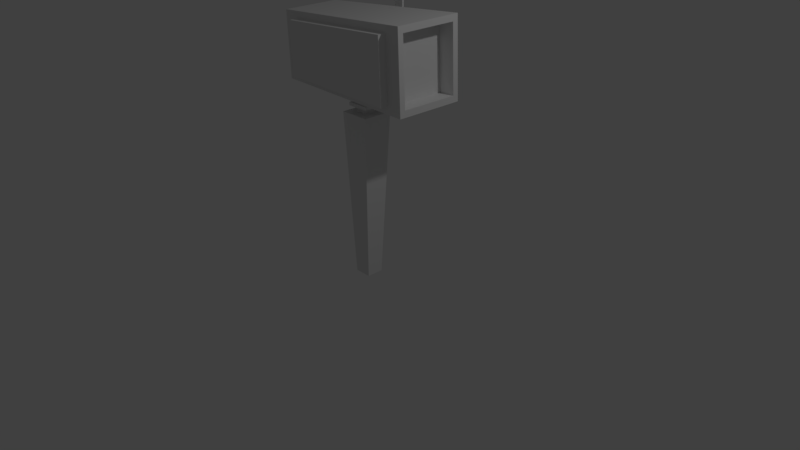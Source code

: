 # Source: mailbox1.blend  (saved by Blender 2.78.0; exported with 4.5.12 LTS)
import bpy
from mathutils import Matrix  # noqa: F401  (used for matrix-valued properties, if any)

bpy.ops.wm.read_factory_settings(use_empty=True)
scene = bpy.context.scene
scene.name = 'Scene'

# ---- collections
col_collection_1 = bpy.data.collections.new('Collection 1'); scene.collection.children.link(col_collection_1)

# ---- materials (node trees are filled in below, after node groups)
mat_material = bpy.data.materials.new('Material')
mat_material.alpha_threshold = 0.0
mat_material.use_transparent_shadow = False
mat_material.roughness = 0.5
mat_material.line_color = (0.0, 0.0, 0.0, 1.0)

# ---- material node trees

# ---- world
world_world = bpy.data.worlds.new('World'); scene.world = world_world
world_world.color = (0.05088, 0.05088, 0.05088)
world_world.use_sun_shadow = False
world_world.sun_shadow_jitter_overblur = 0.0
world_world.cycles.sampling_method = 'MANUAL'

# ---- cameras
cam_camera = bpy.data.cameras.new('Camera')
cam_camera.clip_end = 100.0
cam_camera.lens = 35.0
cam_camera.sensor_width = 32.0
cam_camera.sensor_height = 18.0
cam_camera.ortho_scale = 7.314
cam_camera.dof.focus_distance = 0.0
cam_camera.dof.aperture_fstop = 128.0

# ---- lights
light_lamp = bpy.data.lights.new('Lamp', 'POINT')
light_lamp.transmission_factor = 0.0
light_lamp.cutoff_distance = 30.0
light_lamp.energy = 100.0
light_lamp.shadow_buffer_clip_start = 1.001
light_lamp.shadow_soft_size = 0.1
light_lamp.shadow_maximum_resolution = 0.006
light_lamp.use_absolute_resolution = True

# ---- meshes
me_cube = bpy.data.meshes.new('Cube')
me_cube.from_pydata([(0.4647, 0.4647, -1.0), (0.4647, -0.4647, -1.0), (-0.4647, -0.4647, -1.0), (-0.4647, 0.4647, -1.0), (0.8264, 0.8264, 8.046), (0.8264, -0.8264, 8.046), (-0.8264, -0.8264, 8.046), (-0.8264, 0.8264, 8.046), (0.3193, 0.3193, 8.046), (0.3193, -0.3193, 8.046), (-0.3193, 0.3193, 8.046), (-0.3193, -0.3193, 8.046), (0.3193, 0.3193, 8.366), (0.3193, -0.3193, 8.366), (-0.3193, 0.3193, 8.366), (-0.3193, -0.3193, 8.366), (0.6042, 0.6042, 8.366), (0.6042, -0.6042, 8.366), (-0.6042, 0.6042, 8.366), (-0.6042, -0.6042, 8.366), (0.6042, 0.6042, 8.54), (0.6042, -0.6042, 8.54), (-0.6042, 0.6042, 8.54), (-0.6042, -0.6042, 8.54), (0.1758, 0.1758, 8.54), (0.1758, -0.1758, 8.54), (-0.1758, 0.1758, 8.54), (-0.1758, -0.1758, 8.54), (0.1758, 0.1758, 8.951), (0.1758, -0.1758, 8.951), (-0.1758, 0.1758, 8.951), (-0.1758, -0.1758, 8.951), (0.8046, 0.8046, 8.951), (0.8046, -0.8046, 8.951), (-0.8046, 0.8046, 8.951), (-0.8046, -0.8046, 8.951), (0.8046, 0.8046, 9.22), (0.8046, -0.8046, 9.22), (-0.8046, 0.8046, 9.22), (-0.8046, -0.8046, 9.22)], [], [(0, 1, 2, 3), (5, 4, 8, 9), (0, 4, 5, 1), (1, 5, 6, 2), (2, 6, 7, 3), (4, 0, 3, 7), (10, 11, 15, 14), (7, 6, 11, 10), (4, 7, 10, 8), (6, 5, 9, 11), (15, 13, 17, 19), (8, 10, 14, 12), (11, 9, 13, 15), (9, 8, 12, 13), (19, 17, 21, 23), (13, 12, 16, 17), (14, 15, 19, 18), (12, 14, 18, 16), (22, 23, 27, 26), (17, 16, 20, 21), (18, 19, 23, 22), (16, 18, 22, 20), (27, 25, 29, 31), (20, 22, 26, 24), (23, 21, 25, 27), (21, 20, 24, 25), (29, 28, 32, 33), (25, 24, 28, 29), (26, 27, 31, 30), (24, 26, 30, 28), (34, 35, 39, 38), (30, 31, 35, 34), (28, 30, 34, 32), (31, 29, 33, 35), (36, 38, 39, 37), (32, 34, 38, 36), (35, 33, 37, 39), (33, 32, 36, 37)])
me_cube.materials.append(mat_material)
me_cube.use_remesh_preserve_volume = False
me_cube.use_remesh_preserve_attributes = False
me_cube.use_mirror_vertex_groups = False
me_cube.update()
me_cube_002 = bpy.data.meshes.new('Cube.002')
me_cube_002.from_pydata([(-0.5119, -1.0, -1.0), (-0.5119, -1.0, 0.6219), (-0.5119, 1.0, -1.0), (-0.5119, 1.0, 0.6219), (0.5119, -1.0, -1.0), (0.5119, -1.0, 1.16), (0.5119, 1.0, -1.0), (0.5119, 1.0, 1.16), (0.5119, 1.0, 0.5715), (0.5119, -1.0, 0.5715), (2.153, 0.3386, 1.229), (2.153, -0.3386, 1.229), (2.153, 0.3386, 1.029), (2.153, -0.3386, 1.029)], [], [(0, 1, 3, 2), (2, 3, 8, 6), (6, 8, 9, 4), (4, 9, 1, 0), (2, 6, 4, 0), (7, 3, 1, 5), (8, 3, 7), (8, 7, 10, 12), (1, 9, 5), (13, 12, 10, 11), (7, 5, 11, 10), (9, 8, 12, 13), (5, 9, 13, 11)])
me_cube_002.use_remesh_preserve_volume = False
me_cube_002.use_remesh_preserve_attributes = False
me_cube_002.use_mirror_vertex_groups = False
me_cube_002.update()
me_cube_001 = bpy.data.meshes.new('Cube.001')
me_cube_001.from_pydata([(-1.238, -1.005, -1.005), (-1.238, -1.005, 1.005), (-1.238, 1.005, -1.005), (-1.238, 1.005, 1.005), (1.151, -1.194, -1.194), (1.151, -1.194, 1.194), (1.151, 1.194, -1.194), (1.151, 1.194, 1.194), (1.151, 0.9972, 0.9972), (1.151, 0.9972, -0.9972), (1.151, -0.9972, -0.9972), (1.151, -0.9972, 0.9972), (0.9078, 0.9972, 0.9972), (0.9078, 0.9972, -0.9972), (0.9078, -0.9972, -0.9972), (0.9078, -0.9972, 0.9972), (-0.9989, -1.024, -0.8042), (-0.9989, -1.024, 0.8042), (0.912, -1.175, 0.9554), (0.912, -1.175, -0.9554), (-1.003, -1.293, -0.8042), (-1.003, -1.293, 0.8042), (0.9078, -1.444, 0.9554), (0.9078, -1.444, -0.9554), (-0.9989, 1.024, 0.8042), (-0.9989, 1.024, -0.8042), (0.912, 1.175, -0.9554), (0.912, 1.175, 0.9554), (-1.003, 1.293, 0.8042), (-1.003, 1.293, -0.8042), (0.9078, 1.444, -0.9554), (0.9078, 1.444, 0.9554), (-0.1794, 1.353, 0.2426), (-0.1825, 1.353, -0.08513), (0.02652, 1.384, -0.101), (0.03018, 1.384, 0.2884), (-0.1846, 1.529, 0.2428), (-0.1876, 1.529, -0.08493), (0.02137, 1.56, -0.1008), (0.02503, 1.56, 0.2886)], [], [(0, 1, 3, 2), (3, 7, 27, 24), (7, 5, 11, 8), (1, 0, 16, 17), (2, 6, 4, 0), (7, 3, 1, 5), (8, 11, 15, 12), (6, 7, 8, 9), (5, 4, 10, 11), (4, 6, 9, 10), (13, 12, 15, 14), (9, 8, 12, 13), (11, 10, 14, 15), (10, 9, 13, 14), (16, 19, 23, 20), (0, 4, 19, 16), (5, 1, 17, 18), (4, 5, 18, 19), (23, 22, 21, 20), (17, 16, 20, 21), (18, 17, 21, 22), (19, 18, 22, 23), (27, 26, 30, 31), (2, 3, 24, 25), (7, 6, 26, 27), (6, 2, 25, 26), (31, 30, 34, 35), (26, 25, 29, 30), (24, 27, 31, 28), (25, 24, 28, 29), (32, 35, 39, 36), (30, 29, 33, 34), (28, 31, 35, 32), (29, 28, 32, 33), (37, 36, 39, 38), (33, 32, 36, 37), (35, 34, 38, 39), (34, 33, 37, 38)])
me_cube_001.use_remesh_preserve_volume = False
me_cube_001.use_remesh_preserve_attributes = False
me_cube_001.use_mirror_vertex_groups = False
me_cube_001.update()

# ---- objects
ob_cube = bpy.data.objects.new('Cube', me_cube)
ob_cube_002 = bpy.data.objects.new('Cube.002', me_cube_002)
ob_cube_001 = bpy.data.objects.new('Cube.001', me_cube_001)
ob_lamp = bpy.data.objects.new('Lamp', light_lamp)
ob_camera = bpy.data.objects.new('Camera', cam_camera)

# ---- transforms, parenting, visibility, modifiers, constraints
ob_cube.location = (0.0, 0.0, 0.0)
ob_cube.scale = (0.2386, 0.2386, 0.2386)
ob_cube.lock_rotations_4d = False
ob_cube.empty_display_type = 'ARROWS'
ob_cube.lineart.crease_threshold = 0.0
ob_cube_002.parent = ob_cube
ob_cube_002.matrix_parent_inverse = Matrix(((4.191, 0.0, 0.0, 0.0), (0.0, 4.191, 0.0, 0.0), (0.0, 0.0, 4.191, 0.0), (0.0, 0.0, 0.0, 1.0)))
ob_cube_002.location = (0.0, 0.5319, 3.092)
ob_cube_002.rotation_euler = (0.0, -0.0, -3.142)
ob_cube_002.scale = (0.1242, 0.01078, 0.3765)
ob_cube_002.lineart.crease_threshold = 0.0
ob_cube_001.parent = ob_cube
ob_cube_001.matrix_parent_inverse = Matrix(((4.191, 0.0, 0.0, 0.0), (0.0, 4.191, 0.0, 0.0), (0.0, 0.0, 4.191, 0.0), (0.0, 0.0, 0.0, 1.0)))
ob_cube_001.location = (0.07162, 0.0, 2.654)
ob_cube_001.rotation_euler = (0.0, -0.04099, 0.0)
ob_cube_001.scale = (0.8371, 0.3723, 0.414)
ob_cube_001.lineart.crease_threshold = 0.0
ob_lamp.location = (4.076, 1.005, 5.904)
ob_lamp.rotation_euler = (0.6503, 0.05522, 1.866)
ob_lamp.lock_rotations_4d = False
ob_lamp.empty_display_type = 'ARROWS'
ob_lamp.color = (0.0, 0.0, 0.0, 0.0)
ob_lamp.lineart.crease_threshold = 0.0
ob_camera.location = (7.481, -6.508, 5.344)
ob_camera.rotation_euler = (1.109, 0.0, 0.8149)
ob_camera.lock_rotations_4d = False
ob_camera.empty_display_type = 'ARROWS'
ob_camera.color = (0.0, 0.0, 0.0, 0.0)
ob_camera.display_type = 'WIRE'
ob_camera.lineart.crease_threshold = 0.0

# ---- collection membership
col_collection_1.objects.link(ob_cube)
col_collection_1.objects.link(ob_cube_002)
col_collection_1.objects.link(ob_cube_001)
col_collection_1.objects.link(ob_lamp)
col_collection_1.objects.link(ob_camera)

# ---- scene / render settings (as saved in the file)
scene.camera = ob_camera
scene.frame_start = 1; scene.frame_end = 250; scene.frame_set(154)
scene.render.engine = 'BLENDER_EEVEE_NEXT'
scene.render.resolution_percentage = 50
scene.render.dither_intensity = 0.0
scene.cycles.use_denoising = False
scene.cycles.samples = 128
scene.cycles.sampling_pattern = 'TABULATED_SOBOL'
scene.cycles.light_sampling_threshold = 0.0
scene.cycles.use_adaptive_sampling = False
scene.cycles.use_light_tree = False
scene.cycles.blur_glossy = 0.0
scene.cycles.sample_clamp_indirect = 0.0
scene.view_settings.view_transform = 'Standard'
bpy.context.view_layer.update()
